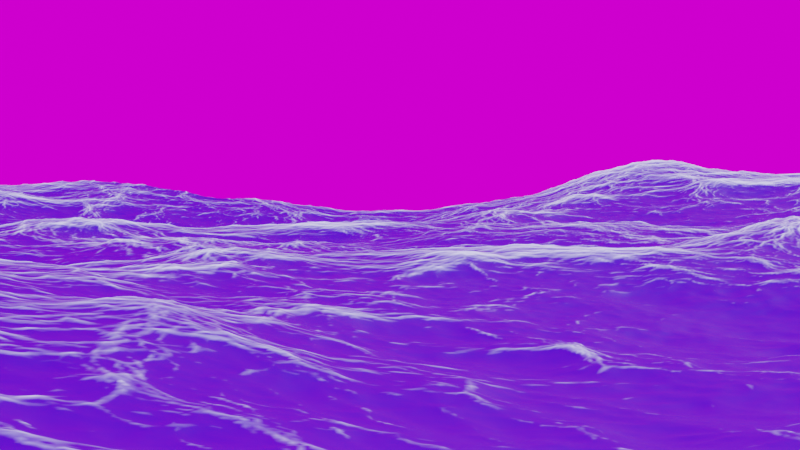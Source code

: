 # Source: Ocean.blend  (saved by Blender 3.1.7; exported with 4.5.12 LTS)
import bpy
from mathutils import Matrix  # noqa: F401  (used for matrix-valued properties, if any)

bpy.ops.wm.read_factory_settings(use_empty=True)
scene = bpy.context.scene
scene.name = 'Scene'

# ---- collections
col_collection = bpy.data.collections.new('Collection'); scene.collection.children.link(col_collection)

# ---- images (referenced by path relative to the original .blend; pixels are not part of the script)
import os
ASSET_DIR = os.environ.get("B2B_ASSET_DIR", "")  # directory of the original .blend (textures are referenced by path, not embedded)
HERE = os.path.dirname(os.path.abspath(__file__))  # packed textures are extracted next to this script under _unpacked/

def load_image(name, relpath, width, height, colorspace="sRGB"):
    """Load a texture the original file referenced (path relative to the .blend, or extracted next to this script)."""
    p = next((c for c in (os.path.join(HERE, relpath), os.path.join(ASSET_DIR, relpath)) if relpath and os.path.exists(c)), "")
    if p:
        img = bpy.data.images.load(p, check_existing=True)
        img.name = name
    else:  # same state as the original file: an image datablock whose file is absent (Cycles renders it pink)
        img = bpy.data.images.new(name, width, height)
        img.source = "FILE"
        img.filepath = "//" + (relpath or name)
    img.colorspace_settings.name = colorspace
    return img
img_the_sky_is_on_fire_4k_exr_001 = load_image('the_sky_is_on_fire_4k.exr.001', 'HDRI/the_sky_is_on_fire_4k.exr', 1024, 1024, 'Linear Rec.709')

# ---- materials (node trees are filled in below, after node groups)
mat_material_001 = bpy.data.materials.new('Material.001')
mat_material_001.use_transparent_shadow = False

# ---- material node trees
mat_material_001.use_nodes = True; mat_material_001.node_tree.nodes.clear()
_N = mat_material_001.node_tree.nodes; _L = mat_material_001.node_tree.links
n0 = _N.new('ShaderNodeOutputMaterial'); n0.name = 'Material Output'; n0.location = (844, 314)
n1 = _N.new('ShaderNodeAddShader'); n1.name = 'Add Shader'; n1.location = (624, 296)
n2 = _N.new('ShaderNodeEmission'); n2.name = 'Emission'; n2.location = (565, 143)
n3 = _N.new('ShaderNodeValToRGB'); n3.name = 'ColorRamp'; n3.location = (298, 182)
while len(n3.color_ramp.elements) > 1: n3.color_ramp.elements.remove(n3.color_ramp.elements[-1])
n3.color_ramp.elements[0].position = 0.1055; n3.color_ramp.elements[0].color = (0.0, 0.0, 0.0, 1.0)
_e = n3.color_ramp.elements.new(1.0); _e.color = (1.0, 1.0, 1.0, 1.0)
n4 = _N.new('ShaderNodeAttribute'); n4.name = 'Attribute'; n4.location = (29, 181)
n4.attribute_name = 'foam'
n5 = _N.new('ShaderNodeBsdfPrincipled'); n5.name = 'Principled BSDF'; n5.location = (-328, 320)
n5.distribution = 'GGX'
n5.subsurface_method = 'RANDOM_WALK_SKIN'
n5.inputs[0].default_value = (0.0008984, 0.06145, 1.0, 1.0)
n5.inputs[3].default_value = 1.45
n5.inputs[11].default_value = 2.1
n5.inputs[13].default_value = 0.1982
n5.inputs[18].default_value = 1.0
n5.inputs[27].default_value = (0.0, 0.0, 0.0, 1.0)
n5.inputs[28].default_value = 1.0
_L.new(n1.outputs[0], n0.inputs[0])
_L.new(n5.outputs[0], n1.inputs[0])
_L.new(n2.outputs[0], n1.inputs[1])
_L.new(n3.outputs[0], n2.inputs[0])
_L.new(n4.outputs[0], n3.inputs[0])
n0.is_active_output = True

# ---- world
world_world = bpy.data.worlds.new('World'); scene.world = world_world
world_world.use_nodes = True; world_world.node_tree.nodes.clear()
_N = world_world.node_tree.nodes; _L = world_world.node_tree.links
n0 = _N.new('ShaderNodeOutputWorld'); n0.name = 'World Output'; n0.location = (300, 300)
n1 = _N.new('ShaderNodeBackground'); n1.name = 'Background'; n1.location = (10, 300)
n2 = _N.new('ShaderNodeTexSky'); n2.name = 'Sky Texture'; n2.location = (-598, 189)
n2.sun_size = 0.1125
n2.sun_elevation = 0.08203
n2.sun_rotation = -0.003491
n2.altitude = 0.1
n2.air_density = 2.46
n2.dust_density = 1.852
n2.ozone_density = 3.469
n3 = _N.new('ShaderNodeTexEnvironment'); n3.name = 'Environment Texture'; n3.location = (-357, 293)
n3.image = img_the_sky_is_on_fire_4k_exr_001
n4 = _N.new('ShaderNodeTexCoord'); n4.name = 'Texture Coordinate'; n4.location = (-1078, 386)
n5 = _N.new('ShaderNodeMapping'); n5.name = 'Mapping'; n5.location = (-868, 403)
n5.width = 240
n5.inputs[2].default_value = (0.01745, 0.0, -2.88)
_L.new(n1.outputs[0], n0.inputs[0])
_L.new(n3.outputs[0], n1.inputs[0])
_L.new(n5.outputs[0], n3.inputs[0])
_L.new(n4.outputs[0], n5.inputs[0])
n0.is_active_output = True
world_world.color = (0.05088, 0.05088, 0.05088)
world_world.use_sun_shadow = False
world_world.sun_shadow_jitter_overblur = 0.0

# ---- cameras
cam_camera = bpy.data.cameras.new('Camera')
cam_camera.clip_end = 100.0
cam_camera.ortho_scale = 7.314
cam_camera.dof.focus_distance = 7.08
cam_camera.dof.aperture_ratio = 4.0

# ---- lights
light_light = bpy.data.lights.new('Light', 'SUN')
light_light.transmission_factor = 0.0
light_light.angle = 0.1993
light_light.energy = 4.0
light_light.shadow_soft_size = 0.1
light_light.shadow_cascade_max_distance = 1000.0

# ---- meshes
me_plane = bpy.data.meshes.new('Plane')
me_plane.from_pydata([], [], [])
_uv = me_plane.uv_layers.new(name='UVMap')
_uv.uv.foreach_set('vector', [])
me_plane.materials.append(mat_material_001)
me_plane.use_remesh_fix_poles = True
me_plane.use_remesh_preserve_attributes = False
me_plane.update()

# ---- objects
ob_light = bpy.data.objects.new('Light', light_light)
ob_camera = bpy.data.objects.new('Camera', cam_camera)
ob_ocean = bpy.data.objects.new('ocean', me_plane)

# ---- transforms, parenting, visibility, modifiers, constraints
ob_light.location = (4.076, 1.005, 5.904)
ob_light.rotation_euler = (7.133, -0.009391, 1.861)
ob_light.lock_rotations_4d = False
ob_light.empty_display_type = 'ARROWS'
ob_light.color = (0.0, 0.0, 0.0, 0.0)
ob_light.lineart.crease_threshold = 0.0
ob_camera.location = (-0.4912, -25.66, 1.259)
ob_camera.rotation_euler = (1.522, 0.01422, -0.01986)
ob_camera.lock_rotations_4d = False
ob_camera.empty_display_type = 'ARROWS'
ob_camera.color = (0.0, 0.0, 0.0, 0.0)
ob_camera.display_type = 'WIRE'
ob_camera.lineart.crease_threshold = 0.0
ob_ocean.location = (0.0, 0.0, 0.0)
_m = ob_ocean.modifiers.new('Ocean', 'OCEAN')
_m.use_foam = True
_m.resolution = 30
_m.viewport_resolution = 15
_m.spatial_size = 43
_m.wind_velocity = 24.7
_m.wave_scale = 2.0
_m.depth = 199.6
_m.foam_coverage = 0.2
_m.foam_layer_name = 'foam'
_m.choppiness = 1.6
_m.time = 1.033
_m.random_seed = 69
_m.filepath = '//../../../WWWABC~1.IN/AppData/Local/Temp/blender_a08416/cache_ocean'

# ---- collection membership
col_collection.objects.link(ob_light)
col_collection.objects.link(ob_camera)
col_collection.objects.link(ob_ocean)

# ---- scene / render settings (as saved in the file)
scene.camera = ob_camera
scene.frame_start = 1; scene.frame_end = 150; scene.frame_set(3)
scene.render.engine = 'BLENDER_EEVEE_NEXT'
scene.cycles.feature_set = 'EXPERIMENTAL'
scene.cycles.sampling_pattern = 'TABULATED_SOBOL'
scene.cycles.use_light_tree = False
scene.view_settings.view_transform = 'Filmic'
bpy.context.view_layer.update()
